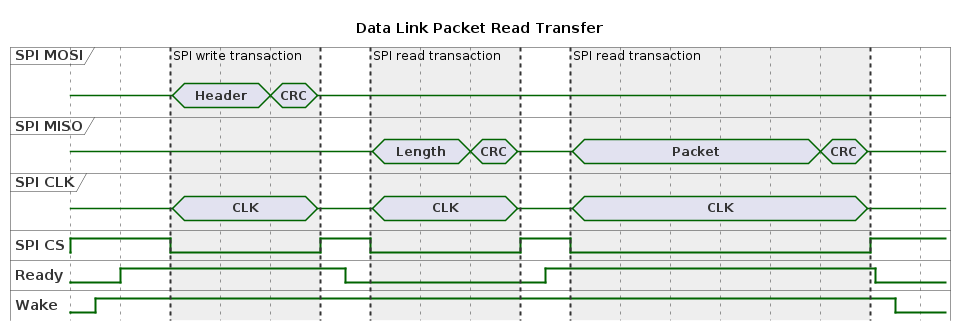

The diagram above was rendered by PlantUML. Its source (embedded in the PNG):
@startuml inline_umlgraph_6.png
hide time-axis
title Data Link Packet Read Transfer
scale 100 as 50 pixels
concise "SPI MOSI" as mosi
concise "SPI MISO" as miso
concise "SPI CLK" as clk
binary "SPI CS" as cs
binary "Ready" as rdy
binary "Wake" as wake
@0
mosi is {-}
miso is {-}
clk is {-}
cs is high
rdy is low
wake is low

@50
wake is high
@100
rdy is high
@200
cs is low
@205
mosi is Header
clk is CLK
@400
mosi is CRC
@495
mosi is {-}
clk is {-}
@500
cs is high
@550
rdy is low

@600
cs is low
@605
miso is Length
clk is CLK
@800
miso is CRC
@895
miso is {-}
clk is {-}
@900
cs is high
@950
rdy is high


@1000
cs is low
@1005
miso is Packet
clk is CLK
@1500
miso is CRC
@1595
miso is {-}
clk is {-}
@1600
cs is high

@1610
rdy is low

@1650
wake is low

highlight 200 to 500 : SPI write transaction
highlight 600 to 900 : SPI read transaction
highlight 1000 to 1600 : SPI read transaction
@enduml